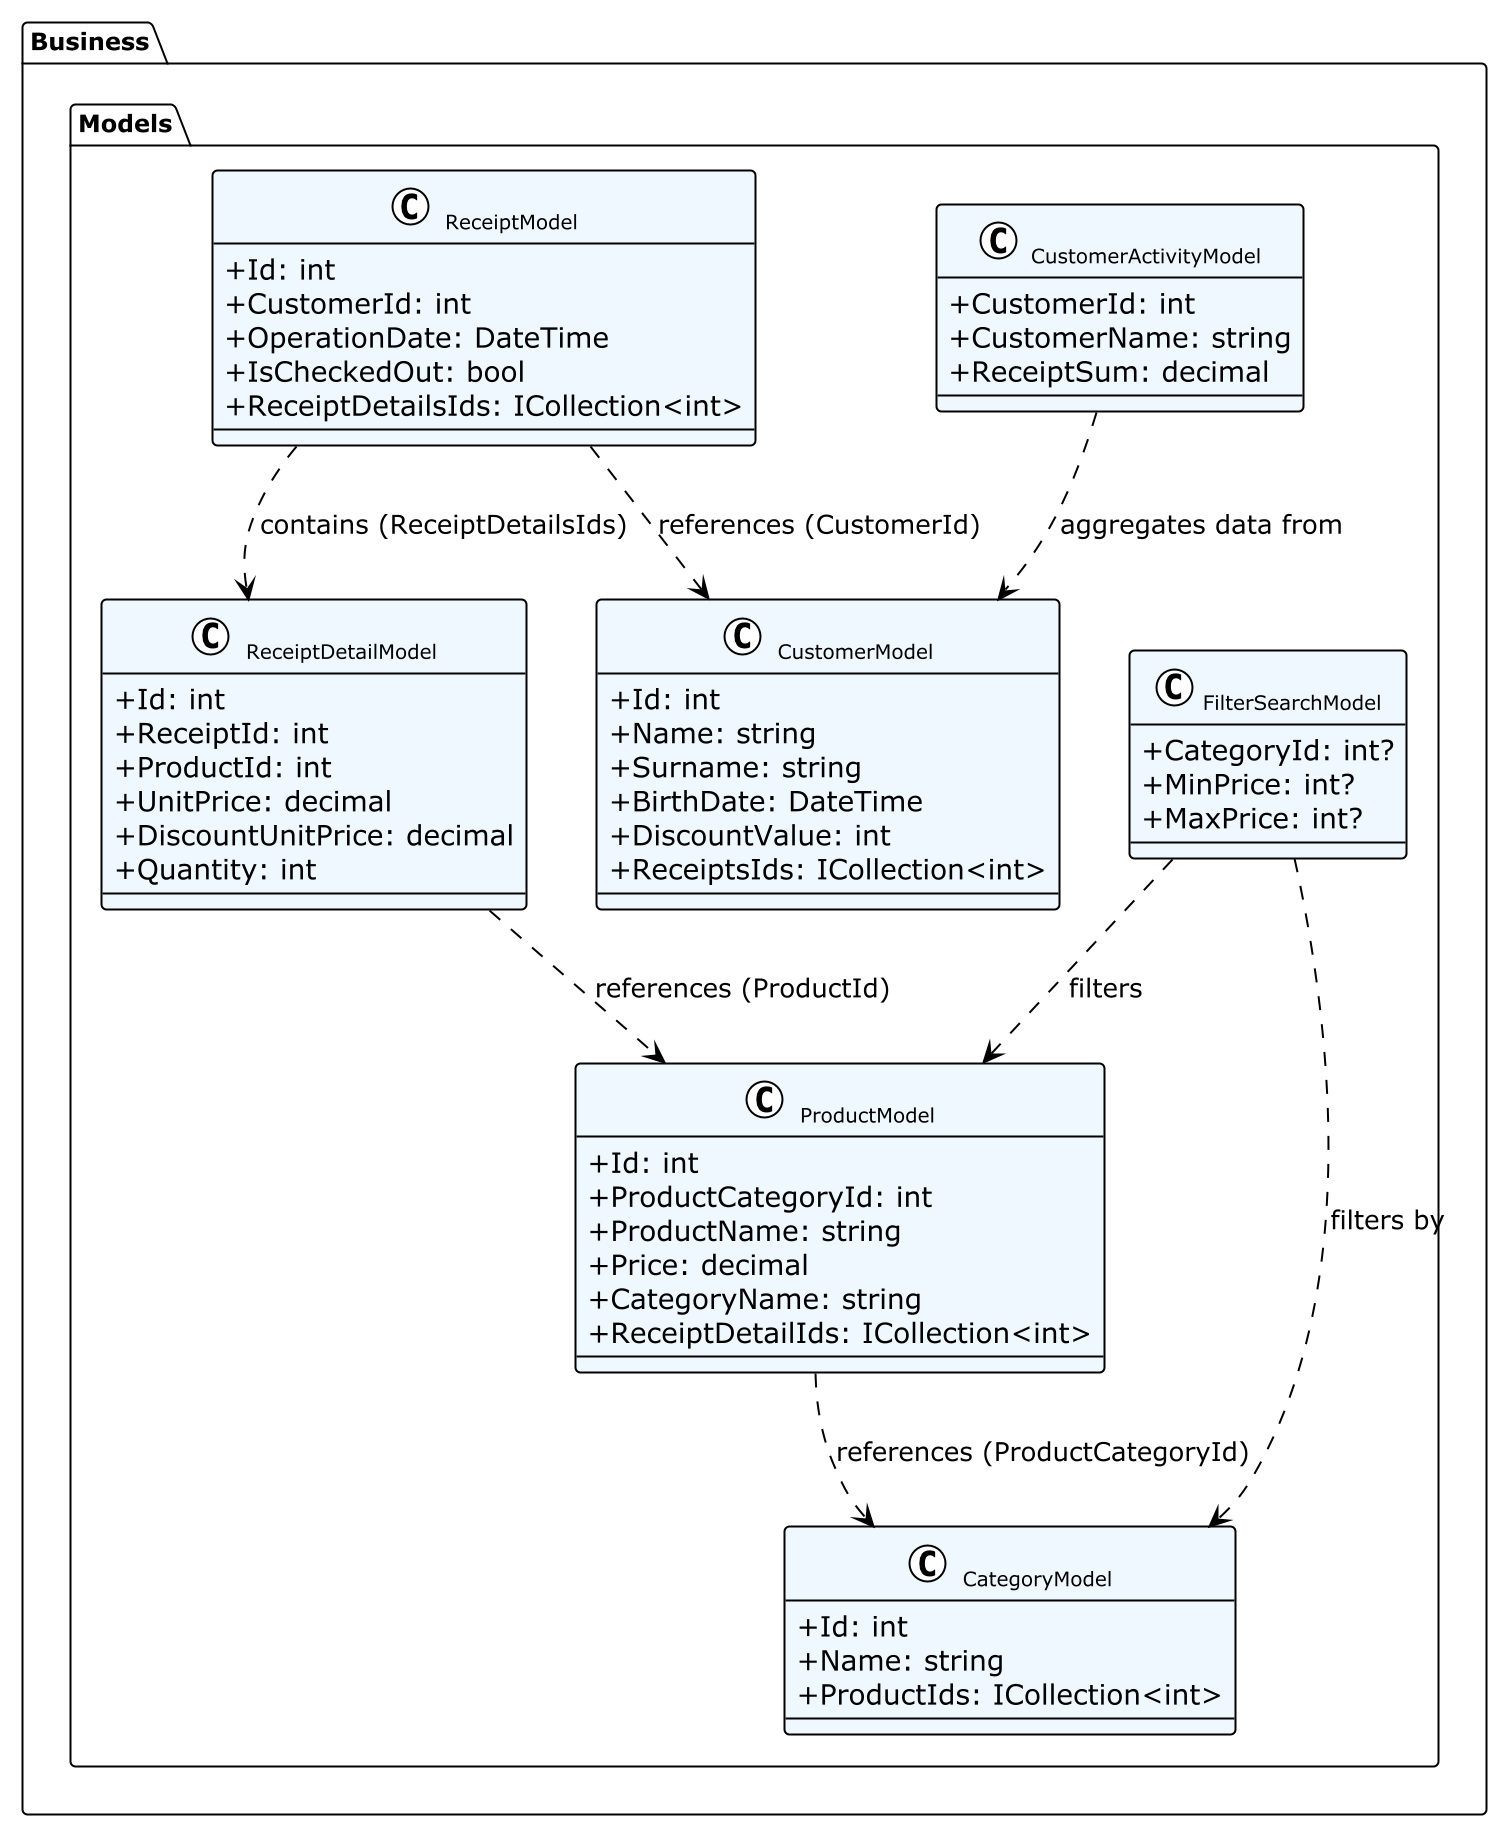

The diagram above was rendered by PlantUML. Its source (embedded in the PNG):
@startuml Models Class Diagram

!theme plain
skinparam classAttributeIconSize 0
skinparam classFontSize 10
skinparam packageFontSize 12

' Color scheme for better visualization
skinparam class {
    BackgroundColor<<model>> #F0F8FF
    BorderColor Black
}

' Hide stereotype labels but keep colors
skinparam classStereotype {
    FontColor transparent
    BackgroundColor transparent
}

' Color scheme for notes
skinparam note {
    BackgroundColor #FFFEF0
    BorderColor #8B8B8B
    FontColor Black
}

package "Business.Models" {
    
    class CustomerModel <<model>> {
        + Id: int
        + Name: string
        + Surname: string
        + BirthDate: DateTime
        + DiscountValue: int
        + ReceiptsIds: ICollection<int>
    }
    
    class ReceiptModel <<model>> {
        + Id: int
        + CustomerId: int
        + OperationDate: DateTime
        + IsCheckedOut: bool
        + ReceiptDetailsIds: ICollection<int>
    }
    
    class ReceiptDetailModel <<model>> {
        + Id: int
        + ReceiptId: int
        + ProductId: int
        + UnitPrice: decimal
        + DiscountUnitPrice: decimal
        + Quantity: int
    }
    
    class ProductModel <<model>> {
        + Id: int
        + ProductCategoryId: int
        + ProductName: string
        + Price: decimal
        + CategoryName: string
        + ReceiptDetailIds: ICollection<int>
    }
    
    class CategoryModel <<model>> {
        + Id: int
        + Name: string
        + ProductIds: ICollection<int>
    }
    
    class CustomerActivityModel <<model>> {
        + CustomerId: int
        + CustomerName: string
        + ReceiptSum: decimal
    }
    
    class FilterSearchModel <<model>> {
        + CategoryId: int?
        + MinPrice: int?
        + MaxPrice: int?
    }
}

' Relationships between models (based on foreign key references)
ReceiptModel ..> CustomerModel : "references (CustomerId)"
ReceiptModel ..> ReceiptDetailModel : "contains (ReceiptDetailsIds)"
ReceiptDetailModel ..> ProductModel : "references (ProductId)"
ProductModel ..> CategoryModel : "references (ProductCategoryId)"

' Additional relationships
CustomerActivityModel ..> CustomerModel : "aggregates data from"
FilterSearchModel ..> ProductModel : "filters"
FilterSearchModel ..> CategoryModel : "filters by"

@enduml